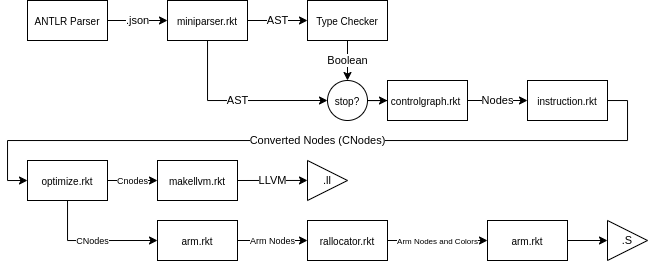

The diagram above was exported from draw.io. Its source (the exported page's mxGraphModel, read from the mxfile embedded in the PNG):
<mxGraphModel dx="713" dy="409" grid="1" gridSize="10" guides="1" tooltips="1" connect="1" arrows="1" fold="1" page="1" pageScale="1" pageWidth="850" pageHeight="1100" math="0" shadow="0">
  <root>
    <mxCell id="0" />
    <mxCell id="1" parent="0" />
    <mxCell id="txlDNFX-U5rbANpDrl0B-17" value=".json" style="edgeStyle=orthogonalEdgeStyle;rounded=0;orthogonalLoop=1;jettySize=auto;html=1;horizontal=1;" edge="1" parent="1" source="txlDNFX-U5rbANpDrl0B-1" target="txlDNFX-U5rbANpDrl0B-2">
      <mxGeometry relative="1" as="geometry" />
    </mxCell>
    <mxCell id="txlDNFX-U5rbANpDrl0B-1" value="&lt;font style=&quot;font-size: 10px&quot;&gt;ANTLR Parser&lt;/font&gt;" style="rounded=0;whiteSpace=wrap;html=1;labelBackgroundColor=none;" vertex="1" parent="1">
      <mxGeometry x="40" y="40" width="80" height="40" as="geometry" />
    </mxCell>
    <mxCell id="txlDNFX-U5rbANpDrl0B-18" value="AST" style="edgeStyle=orthogonalEdgeStyle;rounded=0;orthogonalLoop=1;jettySize=auto;html=1;" edge="1" parent="1" source="txlDNFX-U5rbANpDrl0B-2" target="txlDNFX-U5rbANpDrl0B-3">
      <mxGeometry relative="1" as="geometry" />
    </mxCell>
    <mxCell id="txlDNFX-U5rbANpDrl0B-30" value="&lt;font style=&quot;font-size: 11px&quot;&gt;AST&lt;/font&gt;" style="edgeStyle=orthogonalEdgeStyle;rounded=0;orthogonalLoop=1;jettySize=auto;html=1;entryX=0;entryY=0.5;entryDx=0;entryDy=0;fontSize=9;" edge="1" parent="1" source="txlDNFX-U5rbANpDrl0B-2" target="txlDNFX-U5rbANpDrl0B-21">
      <mxGeometry relative="1" as="geometry">
        <Array as="points">
          <mxPoint x="220" y="140" />
        </Array>
      </mxGeometry>
    </mxCell>
    <mxCell id="txlDNFX-U5rbANpDrl0B-2" value="&lt;font style=&quot;font-size: 10px&quot;&gt;miniparser.rkt&lt;/font&gt;" style="rounded=0;whiteSpace=wrap;html=1;" vertex="1" parent="1">
      <mxGeometry x="180" y="40" width="80" height="40" as="geometry" />
    </mxCell>
    <mxCell id="txlDNFX-U5rbANpDrl0B-29" value="&lt;font style=&quot;font-size: 11px&quot;&gt;Boolean&lt;/font&gt;" style="edgeStyle=orthogonalEdgeStyle;rounded=0;orthogonalLoop=1;jettySize=auto;html=1;fontSize=9;" edge="1" parent="1" source="txlDNFX-U5rbANpDrl0B-3" target="txlDNFX-U5rbANpDrl0B-21">
      <mxGeometry relative="1" as="geometry" />
    </mxCell>
    <mxCell id="txlDNFX-U5rbANpDrl0B-3" value="&lt;font style=&quot;font-size: 10px&quot;&gt;Type Checker&lt;/font&gt;" style="rounded=0;whiteSpace=wrap;html=1;" vertex="1" parent="1">
      <mxGeometry x="320" y="40" width="80" height="40" as="geometry" />
    </mxCell>
    <mxCell id="txlDNFX-U5rbANpDrl0B-22" value="Nodes" style="edgeStyle=orthogonalEdgeStyle;rounded=0;orthogonalLoop=1;jettySize=auto;html=1;" edge="1" parent="1" source="txlDNFX-U5rbANpDrl0B-9" target="txlDNFX-U5rbANpDrl0B-10">
      <mxGeometry relative="1" as="geometry" />
    </mxCell>
    <mxCell id="txlDNFX-U5rbANpDrl0B-9" value="&lt;font style=&quot;font-size: 10px&quot;&gt;controlgraph.rkt&amp;nbsp;&lt;/font&gt;" style="rounded=0;whiteSpace=wrap;html=1;" vertex="1" parent="1">
      <mxGeometry x="400" y="120" width="80" height="40" as="geometry" />
    </mxCell>
    <mxCell id="txlDNFX-U5rbANpDrl0B-23" value="Converted Nodes (CNodes)" style="edgeStyle=orthogonalEdgeStyle;rounded=0;orthogonalLoop=1;jettySize=auto;html=1;entryX=0;entryY=0.5;entryDx=0;entryDy=0;" edge="1" parent="1" source="txlDNFX-U5rbANpDrl0B-10" target="txlDNFX-U5rbANpDrl0B-16">
      <mxGeometry relative="1" as="geometry">
        <Array as="points">
          <mxPoint x="640" y="140" />
          <mxPoint x="640" y="180" />
          <mxPoint x="20" y="180" />
          <mxPoint x="20" y="220" />
        </Array>
      </mxGeometry>
    </mxCell>
    <mxCell id="txlDNFX-U5rbANpDrl0B-10" value="&lt;font style=&quot;font-size: 10px&quot;&gt;instruction.rkt&lt;br&gt;&lt;/font&gt;" style="rounded=0;whiteSpace=wrap;html=1;" vertex="1" parent="1">
      <mxGeometry x="540" y="120" width="80" height="40" as="geometry" />
    </mxCell>
    <mxCell id="txlDNFX-U5rbANpDrl0B-24" value="LLVM" style="edgeStyle=orthogonalEdgeStyle;rounded=0;orthogonalLoop=1;jettySize=auto;html=1;exitX=1;exitY=0.5;exitDx=0;exitDy=0;" edge="1" parent="1" source="txlDNFX-U5rbANpDrl0B-11">
      <mxGeometry relative="1" as="geometry">
        <mxPoint x="320" y="219.95238095238096" as="targetPoint" />
      </mxGeometry>
    </mxCell>
    <mxCell id="txlDNFX-U5rbANpDrl0B-11" value="&lt;font style=&quot;font-size: 10px&quot;&gt;makellvm.rkt&lt;/font&gt;" style="rounded=0;whiteSpace=wrap;html=1;" vertex="1" parent="1">
      <mxGeometry x="170" y="200" width="80" height="40" as="geometry" />
    </mxCell>
    <mxCell id="txlDNFX-U5rbANpDrl0B-25" value="&lt;font style=&quot;font-size: 9px;&quot;&gt;Arm Nodes&lt;/font&gt;" style="edgeStyle=orthogonalEdgeStyle;rounded=0;orthogonalLoop=1;jettySize=auto;html=1;fontSize=9;" edge="1" parent="1" source="txlDNFX-U5rbANpDrl0B-13" target="txlDNFX-U5rbANpDrl0B-14">
      <mxGeometry relative="1" as="geometry" />
    </mxCell>
    <mxCell id="txlDNFX-U5rbANpDrl0B-13" value="&lt;font style=&quot;font-size: 10px&quot;&gt;arm.rkt&lt;/font&gt;" style="rounded=0;whiteSpace=wrap;html=1;" vertex="1" parent="1">
      <mxGeometry x="170" y="260" width="80" height="40" as="geometry" />
    </mxCell>
    <mxCell id="txlDNFX-U5rbANpDrl0B-26" value="&lt;font style=&quot;font-size: 8px&quot;&gt;Arm Nodes and Colors&lt;/font&gt;" style="edgeStyle=orthogonalEdgeStyle;rounded=0;orthogonalLoop=1;jettySize=auto;html=1;" edge="1" parent="1" source="txlDNFX-U5rbANpDrl0B-14" target="txlDNFX-U5rbANpDrl0B-15">
      <mxGeometry relative="1" as="geometry" />
    </mxCell>
    <mxCell id="txlDNFX-U5rbANpDrl0B-14" value="&lt;font style=&quot;font-size: 10px&quot;&gt;rallocator.rkt&lt;/font&gt;" style="rounded=0;whiteSpace=wrap;html=1;" vertex="1" parent="1">
      <mxGeometry x="320" y="260" width="80" height="40" as="geometry" />
    </mxCell>
    <mxCell id="txlDNFX-U5rbANpDrl0B-34" value="" style="edgeStyle=orthogonalEdgeStyle;rounded=0;orthogonalLoop=1;jettySize=auto;html=1;fontSize=9;" edge="1" parent="1" source="txlDNFX-U5rbANpDrl0B-15" target="txlDNFX-U5rbANpDrl0B-33">
      <mxGeometry relative="1" as="geometry" />
    </mxCell>
    <mxCell id="txlDNFX-U5rbANpDrl0B-15" value="&lt;font style=&quot;font-size: 10px&quot;&gt;arm.rkt&lt;/font&gt;" style="rounded=0;whiteSpace=wrap;html=1;" vertex="1" parent="1">
      <mxGeometry x="500" y="260" width="80" height="40" as="geometry" />
    </mxCell>
    <mxCell id="txlDNFX-U5rbANpDrl0B-27" value="&lt;font style=&quot;font-size: 9px&quot;&gt;Cnodes&lt;/font&gt;" style="edgeStyle=orthogonalEdgeStyle;rounded=0;orthogonalLoop=1;jettySize=auto;html=1;" edge="1" parent="1" source="txlDNFX-U5rbANpDrl0B-16" target="txlDNFX-U5rbANpDrl0B-11">
      <mxGeometry relative="1" as="geometry" />
    </mxCell>
    <mxCell id="txlDNFX-U5rbANpDrl0B-28" value="&lt;font style=&quot;font-size: 9px&quot;&gt;CNodes&lt;/font&gt;" style="edgeStyle=orthogonalEdgeStyle;rounded=0;orthogonalLoop=1;jettySize=auto;html=1;entryX=0;entryY=0.5;entryDx=0;entryDy=0;" edge="1" parent="1" source="txlDNFX-U5rbANpDrl0B-16" target="txlDNFX-U5rbANpDrl0B-13">
      <mxGeometry relative="1" as="geometry">
        <Array as="points">
          <mxPoint x="80" y="280" />
        </Array>
      </mxGeometry>
    </mxCell>
    <mxCell id="txlDNFX-U5rbANpDrl0B-16" value="&lt;font style=&quot;font-size: 10px&quot;&gt;optimize.rkt&lt;br&gt;&lt;/font&gt;" style="rounded=0;whiteSpace=wrap;html=1;" vertex="1" parent="1">
      <mxGeometry x="40" y="200" width="80" height="40" as="geometry" />
    </mxCell>
    <mxCell id="txlDNFX-U5rbANpDrl0B-31" value="" style="edgeStyle=orthogonalEdgeStyle;rounded=0;orthogonalLoop=1;jettySize=auto;html=1;fontSize=9;" edge="1" parent="1" source="txlDNFX-U5rbANpDrl0B-21" target="txlDNFX-U5rbANpDrl0B-9">
      <mxGeometry relative="1" as="geometry" />
    </mxCell>
    <mxCell id="txlDNFX-U5rbANpDrl0B-21" value="&lt;font size=&quot;1&quot;&gt;stop?&lt;/font&gt;" style="ellipse;whiteSpace=wrap;html=1;aspect=fixed;" vertex="1" parent="1">
      <mxGeometry x="340" y="120" width="40" height="40" as="geometry" />
    </mxCell>
    <mxCell id="txlDNFX-U5rbANpDrl0B-32" value="&lt;font style=&quot;font-size: 11px&quot;&gt;.ll&lt;/font&gt;" style="triangle;whiteSpace=wrap;html=1;fontSize=9;" vertex="1" parent="1">
      <mxGeometry x="320" y="200" width="40" height="40" as="geometry" />
    </mxCell>
    <mxCell id="txlDNFX-U5rbANpDrl0B-33" value="&lt;font style=&quot;font-size: 11px&quot;&gt;.S&lt;/font&gt;" style="triangle;whiteSpace=wrap;html=1;fontSize=9;" vertex="1" parent="1">
      <mxGeometry x="620" y="260" width="40" height="40" as="geometry" />
    </mxCell>
  </root>
</mxGraphModel>